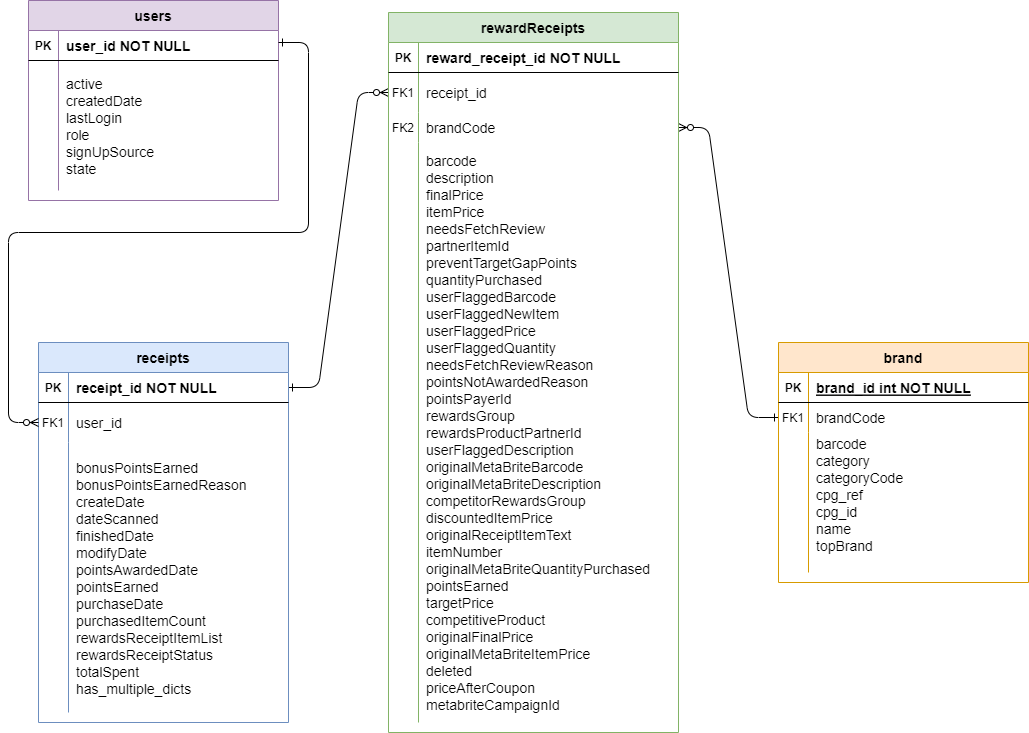

The diagram above was exported from draw.io. Its source (the exported page's mxGraphModel, read from the mxfile embedded in the PNG):
<mxGraphModel dx="1029" dy="1593" grid="1" gridSize="10" guides="1" tooltips="1" connect="1" arrows="1" fold="1" page="0" pageScale="1" pageWidth="850" pageHeight="1100" background="#ffffff" math="0" shadow="0">
  <root>
    <mxCell id="0" />
    <mxCell id="1" parent="0" />
    <mxCell id="WUd7AXA6QRyo7tYGAoxB-1" value="" style="edgeStyle=entityRelationEdgeStyle;endArrow=ERzeroToMany;startArrow=ERone;endFill=1;startFill=0;" parent="1" source="WUd7AXA6QRyo7tYGAoxB-24" target="WUd7AXA6QRyo7tYGAoxB-7" edge="1">
      <mxGeometry width="100" height="100" relative="1" as="geometry">
        <mxPoint x="240" y="620" as="sourcePoint" />
        <mxPoint x="340" y="520" as="targetPoint" />
      </mxGeometry>
    </mxCell>
    <mxCell id="WUd7AXA6QRyo7tYGAoxB-2" value="" style="edgeStyle=entityRelationEdgeStyle;endArrow=ERzeroToMany;startArrow=ERone;endFill=1;startFill=0;entryX=1;entryY=0.5;entryDx=0;entryDy=0;exitX=0;exitY=0.5;exitDx=0;exitDy=0;" parent="1" source="WUd7AXA6QRyo7tYGAoxB-17" target="K0TGQsUtdyrC32g42YUa-3" edge="1">
      <mxGeometry width="100" height="100" relative="1" as="geometry">
        <mxPoint x="720" y="-290" as="sourcePoint" />
        <mxPoint x="830" y="-122" as="targetPoint" />
      </mxGeometry>
    </mxCell>
    <mxCell id="WUd7AXA6QRyo7tYGAoxB-3" value="rewardReceipts" style="shape=table;startSize=30;container=1;collapsible=1;childLayout=tableLayout;fixedRows=1;rowLines=0;fontStyle=1;align=center;resizeLast=1;fillColor=#d5e8d4;strokeColor=#82b366;fontSize=14;" parent="1" vertex="1">
      <mxGeometry x="370" y="-310" width="290" height="720" as="geometry" />
    </mxCell>
    <mxCell id="WUd7AXA6QRyo7tYGAoxB-4" value="" style="shape=partialRectangle;collapsible=0;dropTarget=0;pointerEvents=0;fillColor=none;points=[[0,0.5],[1,0.5]];portConstraint=eastwest;top=0;left=0;right=0;bottom=1;" parent="WUd7AXA6QRyo7tYGAoxB-3" vertex="1">
      <mxGeometry y="30" width="290" height="30" as="geometry" />
    </mxCell>
    <mxCell id="WUd7AXA6QRyo7tYGAoxB-5" value="PK" style="shape=partialRectangle;overflow=hidden;connectable=0;fillColor=none;top=0;left=0;bottom=0;right=0;fontStyle=1;" parent="WUd7AXA6QRyo7tYGAoxB-4" vertex="1">
      <mxGeometry width="30" height="30" as="geometry">
        <mxRectangle width="30" height="30" as="alternateBounds" />
      </mxGeometry>
    </mxCell>
    <mxCell id="WUd7AXA6QRyo7tYGAoxB-6" value="reward_receipt_id NOT NULL " style="shape=partialRectangle;overflow=hidden;connectable=0;fillColor=none;top=0;left=0;bottom=0;right=0;align=left;spacingLeft=6;fontStyle=1;fontSize=14;" parent="WUd7AXA6QRyo7tYGAoxB-4" vertex="1">
      <mxGeometry x="30" width="260" height="30" as="geometry">
        <mxRectangle width="260" height="30" as="alternateBounds" />
      </mxGeometry>
    </mxCell>
    <mxCell id="WUd7AXA6QRyo7tYGAoxB-7" value="" style="shape=partialRectangle;collapsible=0;dropTarget=0;pointerEvents=0;fillColor=none;points=[[0,0.5],[1,0.5]];portConstraint=eastwest;top=0;left=0;right=0;bottom=0;" parent="WUd7AXA6QRyo7tYGAoxB-3" vertex="1">
      <mxGeometry y="60" width="290" height="40" as="geometry" />
    </mxCell>
    <mxCell id="WUd7AXA6QRyo7tYGAoxB-8" value="FK1" style="shape=partialRectangle;overflow=hidden;connectable=0;fillColor=none;top=0;left=0;bottom=0;right=0;" parent="WUd7AXA6QRyo7tYGAoxB-7" vertex="1">
      <mxGeometry width="30" height="40" as="geometry">
        <mxRectangle width="30" height="40" as="alternateBounds" />
      </mxGeometry>
    </mxCell>
    <mxCell id="WUd7AXA6QRyo7tYGAoxB-9" value="receipt_id" style="shape=partialRectangle;overflow=hidden;connectable=0;fillColor=none;top=0;left=0;bottom=0;right=0;align=left;spacingLeft=6;fontSize=14;" parent="WUd7AXA6QRyo7tYGAoxB-7" vertex="1">
      <mxGeometry x="30" width="260" height="40" as="geometry">
        <mxRectangle width="260" height="40" as="alternateBounds" />
      </mxGeometry>
    </mxCell>
    <mxCell id="K0TGQsUtdyrC32g42YUa-3" value="" style="shape=partialRectangle;collapsible=0;dropTarget=0;pointerEvents=0;fillColor=none;points=[[0,0.5],[1,0.5]];portConstraint=eastwest;top=0;left=0;right=0;bottom=0;" vertex="1" parent="WUd7AXA6QRyo7tYGAoxB-3">
      <mxGeometry y="100" width="290" height="30" as="geometry" />
    </mxCell>
    <mxCell id="K0TGQsUtdyrC32g42YUa-4" value="FK2" style="shape=partialRectangle;overflow=hidden;connectable=0;fillColor=none;top=0;left=0;bottom=0;right=0;" vertex="1" parent="K0TGQsUtdyrC32g42YUa-3">
      <mxGeometry width="30" height="30" as="geometry">
        <mxRectangle width="30" height="30" as="alternateBounds" />
      </mxGeometry>
    </mxCell>
    <mxCell id="K0TGQsUtdyrC32g42YUa-5" value="brandCode" style="shape=partialRectangle;overflow=hidden;connectable=0;fillColor=none;top=0;left=0;bottom=0;right=0;align=left;spacingLeft=6;fontSize=14;" vertex="1" parent="K0TGQsUtdyrC32g42YUa-3">
      <mxGeometry x="30" width="260" height="30" as="geometry">
        <mxRectangle width="260" height="30" as="alternateBounds" />
      </mxGeometry>
    </mxCell>
    <mxCell id="K0TGQsUtdyrC32g42YUa-32" value="" style="shape=partialRectangle;collapsible=0;dropTarget=0;pointerEvents=0;fillColor=none;points=[[0,0.5],[1,0.5]];portConstraint=eastwest;top=0;left=0;right=0;bottom=0;" vertex="1" parent="WUd7AXA6QRyo7tYGAoxB-3">
      <mxGeometry y="130" width="290" height="580" as="geometry" />
    </mxCell>
    <mxCell id="K0TGQsUtdyrC32g42YUa-33" value="" style="shape=partialRectangle;overflow=hidden;connectable=0;fillColor=none;top=0;left=0;bottom=0;right=0;" vertex="1" parent="K0TGQsUtdyrC32g42YUa-32">
      <mxGeometry width="30" height="580" as="geometry">
        <mxRectangle width="30" height="580" as="alternateBounds" />
      </mxGeometry>
    </mxCell>
    <mxCell id="K0TGQsUtdyrC32g42YUa-34" value="barcode&#10;description&#10;finalPrice&#10;itemPrice&#10;needsFetchReview&#10;partnerItemId&#10;preventTargetGapPoints&#10;quantityPurchased&#10;userFlaggedBarcode&#10;userFlaggedNewItem&#10;userFlaggedPrice&#10;userFlaggedQuantity&#10;needsFetchReviewReason&#10;pointsNotAwardedReason&#10;pointsPayerId&#10;rewardsGroup&#10;rewardsProductPartnerId&#10;userFlaggedDescription&#10;originalMetaBriteBarcode&#10;originalMetaBriteDescription&#10;competitorRewardsGroup&#10;discountedItemPrice&#10;originalReceiptItemText&#10;itemNumber&#10;originalMetaBriteQuantityPurchased&#10;pointsEarned&#10;targetPrice&#10;competitiveProduct&#10;originalFinalPrice&#10;originalMetaBriteItemPrice&#10;deleted&#10;priceAfterCoupon&#10;metabriteCampaignId" style="shape=partialRectangle;overflow=hidden;connectable=0;fillColor=none;top=0;left=0;bottom=0;right=0;align=left;spacingLeft=6;fontSize=14;" vertex="1" parent="K0TGQsUtdyrC32g42YUa-32">
      <mxGeometry x="30" width="260" height="580" as="geometry">
        <mxRectangle width="260" height="580" as="alternateBounds" />
      </mxGeometry>
    </mxCell>
    <mxCell id="WUd7AXA6QRyo7tYGAoxB-13" value="brand" style="shape=table;startSize=30;container=1;collapsible=1;childLayout=tableLayout;fixedRows=1;rowLines=0;fontStyle=1;align=center;resizeLast=1;fillColor=#ffe6cc;strokeColor=#d79b00;fontSize=14;" parent="1" vertex="1">
      <mxGeometry x="760" y="20" width="250" height="240" as="geometry" />
    </mxCell>
    <mxCell id="WUd7AXA6QRyo7tYGAoxB-14" value="" style="shape=partialRectangle;collapsible=0;dropTarget=0;pointerEvents=0;fillColor=none;points=[[0,0.5],[1,0.5]];portConstraint=eastwest;top=0;left=0;right=0;bottom=1;" parent="WUd7AXA6QRyo7tYGAoxB-13" vertex="1">
      <mxGeometry y="30" width="250" height="30" as="geometry" />
    </mxCell>
    <mxCell id="WUd7AXA6QRyo7tYGAoxB-15" value="PK" style="shape=partialRectangle;overflow=hidden;connectable=0;fillColor=none;top=0;left=0;bottom=0;right=0;fontStyle=1;" parent="WUd7AXA6QRyo7tYGAoxB-14" vertex="1">
      <mxGeometry width="30" height="30" as="geometry">
        <mxRectangle width="30" height="30" as="alternateBounds" />
      </mxGeometry>
    </mxCell>
    <mxCell id="WUd7AXA6QRyo7tYGAoxB-16" value="brand_id int NOT NULL " style="shape=partialRectangle;overflow=hidden;connectable=0;fillColor=none;top=0;left=0;bottom=0;right=0;align=left;spacingLeft=6;fontStyle=5;fontSize=14;" parent="WUd7AXA6QRyo7tYGAoxB-14" vertex="1">
      <mxGeometry x="30" width="220" height="30" as="geometry">
        <mxRectangle width="220" height="30" as="alternateBounds" />
      </mxGeometry>
    </mxCell>
    <mxCell id="WUd7AXA6QRyo7tYGAoxB-17" value="" style="shape=partialRectangle;collapsible=0;dropTarget=0;pointerEvents=0;fillColor=none;points=[[0,0.5],[1,0.5]];portConstraint=eastwest;top=0;left=0;right=0;bottom=0;" parent="WUd7AXA6QRyo7tYGAoxB-13" vertex="1">
      <mxGeometry y="60" width="250" height="30" as="geometry" />
    </mxCell>
    <mxCell id="WUd7AXA6QRyo7tYGAoxB-18" value="FK1" style="shape=partialRectangle;overflow=hidden;connectable=0;fillColor=none;top=0;left=0;bottom=0;right=0;" parent="WUd7AXA6QRyo7tYGAoxB-17" vertex="1">
      <mxGeometry width="30" height="30" as="geometry">
        <mxRectangle width="30" height="30" as="alternateBounds" />
      </mxGeometry>
    </mxCell>
    <mxCell id="WUd7AXA6QRyo7tYGAoxB-19" value="brandCode" style="shape=partialRectangle;overflow=hidden;connectable=0;fillColor=none;top=0;left=0;bottom=0;right=0;align=left;spacingLeft=6;fontSize=14;" parent="WUd7AXA6QRyo7tYGAoxB-17" vertex="1">
      <mxGeometry x="30" width="220" height="30" as="geometry">
        <mxRectangle width="220" height="30" as="alternateBounds" />
      </mxGeometry>
    </mxCell>
    <mxCell id="K0TGQsUtdyrC32g42YUa-29" value="" style="shape=partialRectangle;collapsible=0;dropTarget=0;pointerEvents=0;fillColor=none;points=[[0,0.5],[1,0.5]];portConstraint=eastwest;top=0;left=0;right=0;bottom=0;" vertex="1" parent="WUd7AXA6QRyo7tYGAoxB-13">
      <mxGeometry y="90" width="250" height="140" as="geometry" />
    </mxCell>
    <mxCell id="K0TGQsUtdyrC32g42YUa-30" value="" style="shape=partialRectangle;overflow=hidden;connectable=0;fillColor=none;top=0;left=0;bottom=0;right=0;" vertex="1" parent="K0TGQsUtdyrC32g42YUa-29">
      <mxGeometry width="30" height="140" as="geometry">
        <mxRectangle width="30" height="140" as="alternateBounds" />
      </mxGeometry>
    </mxCell>
    <mxCell id="K0TGQsUtdyrC32g42YUa-31" value="barcode&#10;category&#10;categoryCode&#10;cpg_ref&#10;cpg_id&#10;name&#10;topBrand&#10;" style="shape=partialRectangle;overflow=hidden;connectable=0;fillColor=none;top=0;left=0;bottom=0;right=0;align=left;spacingLeft=6;fontSize=14;" vertex="1" parent="K0TGQsUtdyrC32g42YUa-29">
      <mxGeometry x="30" width="220" height="140" as="geometry">
        <mxRectangle width="220" height="140" as="alternateBounds" />
      </mxGeometry>
    </mxCell>
    <mxCell id="WUd7AXA6QRyo7tYGAoxB-23" value="receipts" style="shape=table;startSize=30;container=1;collapsible=1;childLayout=tableLayout;fixedRows=1;rowLines=0;fontStyle=1;align=center;resizeLast=1;fillColor=#dae8fc;strokeColor=#6c8ebf;fontSize=14;" parent="1" vertex="1">
      <mxGeometry x="20" y="20" width="250" height="380" as="geometry" />
    </mxCell>
    <mxCell id="WUd7AXA6QRyo7tYGAoxB-24" value="" style="shape=partialRectangle;collapsible=0;dropTarget=0;pointerEvents=0;fillColor=none;points=[[0,0.5],[1,0.5]];portConstraint=eastwest;top=0;left=0;right=0;bottom=1;" parent="WUd7AXA6QRyo7tYGAoxB-23" vertex="1">
      <mxGeometry y="30" width="250" height="30" as="geometry" />
    </mxCell>
    <mxCell id="WUd7AXA6QRyo7tYGAoxB-25" value="PK" style="shape=partialRectangle;overflow=hidden;connectable=0;fillColor=none;top=0;left=0;bottom=0;right=0;fontStyle=1;" parent="WUd7AXA6QRyo7tYGAoxB-24" vertex="1">
      <mxGeometry width="30" height="30" as="geometry">
        <mxRectangle width="30" height="30" as="alternateBounds" />
      </mxGeometry>
    </mxCell>
    <mxCell id="WUd7AXA6QRyo7tYGAoxB-26" value="receipt_id NOT NULL " style="shape=partialRectangle;overflow=hidden;connectable=0;fillColor=none;top=0;left=0;bottom=0;right=0;align=left;spacingLeft=6;fontStyle=1;fontSize=14;" parent="WUd7AXA6QRyo7tYGAoxB-24" vertex="1">
      <mxGeometry x="30" width="220" height="30" as="geometry">
        <mxRectangle width="220" height="30" as="alternateBounds" />
      </mxGeometry>
    </mxCell>
    <mxCell id="WUd7AXA6QRyo7tYGAoxB-27" value="" style="shape=partialRectangle;collapsible=0;dropTarget=0;pointerEvents=0;fillColor=none;points=[[0,0.5],[1,0.5]];portConstraint=eastwest;top=0;left=0;right=0;bottom=0;" parent="WUd7AXA6QRyo7tYGAoxB-23" vertex="1">
      <mxGeometry y="60" width="250" height="40" as="geometry" />
    </mxCell>
    <mxCell id="WUd7AXA6QRyo7tYGAoxB-28" value="FK1" style="shape=partialRectangle;overflow=hidden;connectable=0;fillColor=none;top=0;left=0;bottom=0;right=0;" parent="WUd7AXA6QRyo7tYGAoxB-27" vertex="1">
      <mxGeometry width="30" height="40" as="geometry">
        <mxRectangle width="30" height="40" as="alternateBounds" />
      </mxGeometry>
    </mxCell>
    <mxCell id="WUd7AXA6QRyo7tYGAoxB-29" value="user_id" style="shape=partialRectangle;overflow=hidden;connectable=0;fillColor=none;top=0;left=0;bottom=0;right=0;align=left;spacingLeft=6;fontSize=14;" parent="WUd7AXA6QRyo7tYGAoxB-27" vertex="1">
      <mxGeometry x="30" width="220" height="40" as="geometry">
        <mxRectangle width="220" height="40" as="alternateBounds" />
      </mxGeometry>
    </mxCell>
    <mxCell id="K0TGQsUtdyrC32g42YUa-13" value="" style="shape=partialRectangle;collapsible=0;dropTarget=0;pointerEvents=0;fillColor=none;points=[[0,0.5],[1,0.5]];portConstraint=eastwest;top=0;left=0;right=0;bottom=0;" vertex="1" parent="WUd7AXA6QRyo7tYGAoxB-23">
      <mxGeometry y="100" width="250" height="270" as="geometry" />
    </mxCell>
    <mxCell id="K0TGQsUtdyrC32g42YUa-14" value="" style="shape=partialRectangle;overflow=hidden;connectable=0;fillColor=none;top=0;left=0;bottom=0;right=0;" vertex="1" parent="K0TGQsUtdyrC32g42YUa-13">
      <mxGeometry width="30" height="270" as="geometry">
        <mxRectangle width="30" height="270" as="alternateBounds" />
      </mxGeometry>
    </mxCell>
    <mxCell id="K0TGQsUtdyrC32g42YUa-15" value="bonusPointsEarned&#10;bonusPointsEarnedReason&#10;createDate&#10;dateScanned&#10;finishedDate&#10;modifyDate&#10;pointsAwardedDate&#10;pointsEarned&#10;purchaseDate&#10;purchasedItemCount&#10;rewardsReceiptItemList&#10;rewardsReceiptStatus&#10;totalSpent&#10;has_multiple_dicts" style="shape=partialRectangle;overflow=hidden;connectable=0;fillColor=none;top=0;left=0;bottom=0;right=0;align=left;spacingLeft=6;fontSize=14;" vertex="1" parent="K0TGQsUtdyrC32g42YUa-13">
      <mxGeometry x="30" width="220" height="270" as="geometry">
        <mxRectangle width="220" height="270" as="alternateBounds" />
      </mxGeometry>
    </mxCell>
    <mxCell id="K0TGQsUtdyrC32g42YUa-16" value="users" style="shape=table;startSize=30;container=1;collapsible=1;childLayout=tableLayout;fixedRows=1;rowLines=0;fontStyle=1;align=center;resizeLast=1;fillColor=#e1d5e7;strokeColor=#9673a6;fontSize=14;" vertex="1" parent="1">
      <mxGeometry x="10" y="-322" width="250" height="200" as="geometry" />
    </mxCell>
    <mxCell id="K0TGQsUtdyrC32g42YUa-17" value="" style="shape=partialRectangle;collapsible=0;dropTarget=0;pointerEvents=0;fillColor=none;points=[[0,0.5],[1,0.5]];portConstraint=eastwest;top=0;left=0;right=0;bottom=1;" vertex="1" parent="K0TGQsUtdyrC32g42YUa-16">
      <mxGeometry y="30" width="250" height="30" as="geometry" />
    </mxCell>
    <mxCell id="K0TGQsUtdyrC32g42YUa-18" value="PK" style="shape=partialRectangle;overflow=hidden;connectable=0;fillColor=none;top=0;left=0;bottom=0;right=0;fontStyle=1;" vertex="1" parent="K0TGQsUtdyrC32g42YUa-17">
      <mxGeometry width="30" height="30" as="geometry">
        <mxRectangle width="30" height="30" as="alternateBounds" />
      </mxGeometry>
    </mxCell>
    <mxCell id="K0TGQsUtdyrC32g42YUa-19" value="user_id NOT NULL " style="shape=partialRectangle;overflow=hidden;connectable=0;fillColor=none;top=0;left=0;bottom=0;right=0;align=left;spacingLeft=6;fontStyle=1;fontSize=14;" vertex="1" parent="K0TGQsUtdyrC32g42YUa-17">
      <mxGeometry x="30" width="220" height="30" as="geometry">
        <mxRectangle width="220" height="30" as="alternateBounds" />
      </mxGeometry>
    </mxCell>
    <mxCell id="K0TGQsUtdyrC32g42YUa-20" value="" style="shape=partialRectangle;collapsible=0;dropTarget=0;pointerEvents=0;fillColor=none;points=[[0,0.5],[1,0.5]];portConstraint=eastwest;top=0;left=0;right=0;bottom=0;" vertex="1" parent="K0TGQsUtdyrC32g42YUa-16">
      <mxGeometry y="60" width="250" height="130" as="geometry" />
    </mxCell>
    <mxCell id="K0TGQsUtdyrC32g42YUa-21" value="" style="shape=partialRectangle;overflow=hidden;connectable=0;fillColor=none;top=0;left=0;bottom=0;right=0;" vertex="1" parent="K0TGQsUtdyrC32g42YUa-20">
      <mxGeometry width="30" height="130" as="geometry">
        <mxRectangle width="30" height="130" as="alternateBounds" />
      </mxGeometry>
    </mxCell>
    <mxCell id="K0TGQsUtdyrC32g42YUa-22" value="active&#10;createdDate&#10;lastLogin&#10;role&#10;signUpSource&#10;state" style="shape=partialRectangle;overflow=hidden;connectable=0;fillColor=none;top=0;left=0;bottom=0;right=0;align=left;spacingLeft=6;fontSize=14;" vertex="1" parent="K0TGQsUtdyrC32g42YUa-20">
      <mxGeometry x="30" width="220" height="130" as="geometry">
        <mxRectangle width="220" height="130" as="alternateBounds" />
      </mxGeometry>
    </mxCell>
    <mxCell id="K0TGQsUtdyrC32g42YUa-27" value="" style="edgeStyle=entityRelationEdgeStyle;endArrow=ERzeroToMany;startArrow=ERone;endFill=1;startFill=0;" edge="1" parent="1">
      <mxGeometry width="100" height="100" relative="1" as="geometry">
        <mxPoint x="260" y="-280" as="sourcePoint" />
        <mxPoint x="20" y="100" as="targetPoint" />
        <Array as="points">
          <mxPoint x="410" y="-490" />
          <mxPoint x="160" y="-370" />
          <mxPoint x="190" y="-80" />
          <mxPoint x="310" y="-315" />
          <mxPoint x="270" y="-310" />
        </Array>
      </mxGeometry>
    </mxCell>
  </root>
</mxGraphModel>